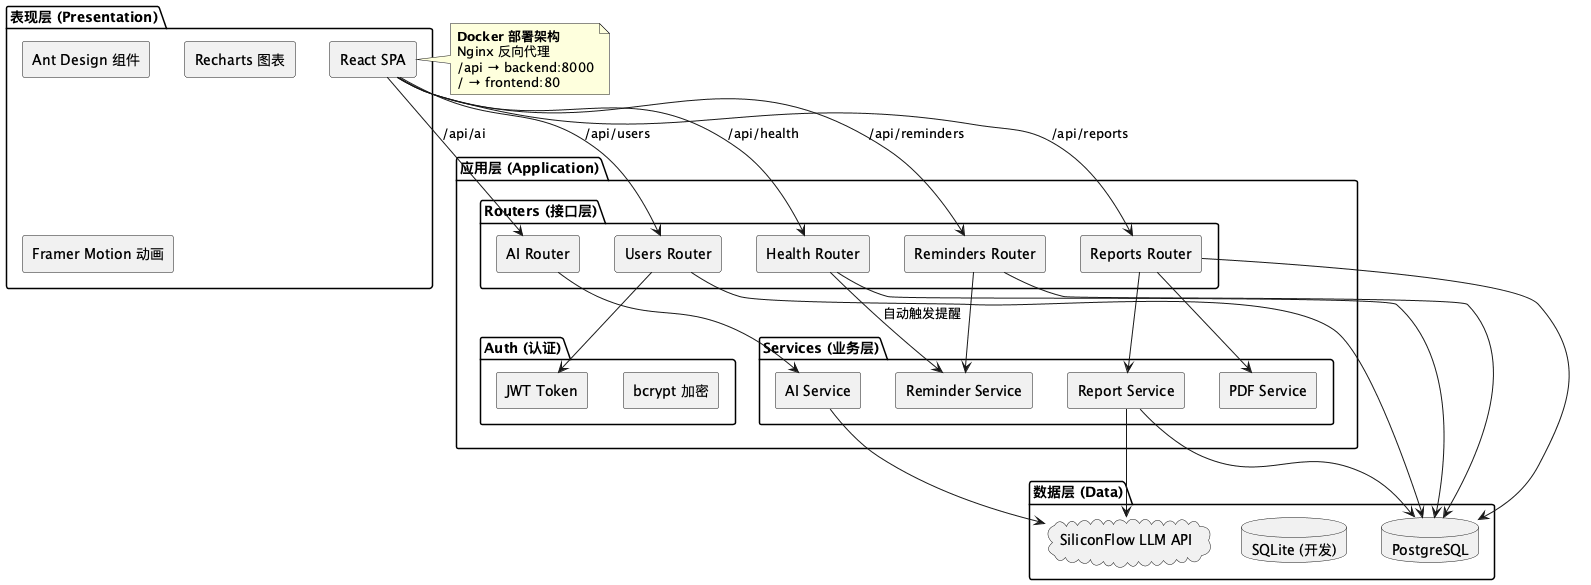

The diagram above was rendered by PlantUML. Its source (embedded in the PNG):
@startuml ArchitectureDiagram

skinparam componentStyle rectangle

package "表现层 (Presentation)" {
  [React SPA] as React
  [Ant Design 组件] as AntD
  [Recharts 图表] as Charts
  [Framer Motion 动画] as Motion
}

package "应用层 (Application)" {
  package "Routers (接口层)" {
    [Users Router] as UR
    [Health Router] as HR
    [AI Router] as AIR
    [Reminders Router] as RemR
    [Reports Router] as RepR
  }

  package "Services (业务层)" {
    [AI Service] as AIS
    [Reminder Service] as RemS
    [Report Service] as RepS
    [PDF Service] as PdfS
  }

  package "Auth (认证)" {
    [JWT Token] as JWT
    [bcrypt 加密] as BCrypt
  }
}

package "数据层 (Data)" {
  database "PostgreSQL" as PG
  database "SQLite (开发)" as Lite
  cloud "SiliconFlow LLM API" as LLM
}

React --> UR : /api/users
React --> HR : /api/health
React --> AIR : /api/ai
React --> RemR : /api/reminders
React --> RepR : /api/reports

UR --> JWT
HR --> RemS : 自动触发提醒
AIR --> AIS
RemR --> RemS
RepR --> RepS
RepR --> PdfS

AIS --> LLM
RepS --> LLM
RepS --> PG

UR --> PG
HR --> PG
RemR --> PG
RepR --> PG

note right of React
  **Docker 部署架构**
  Nginx 反向代理
  /api → backend:8000
  / → frontend:80
end note

@enduml